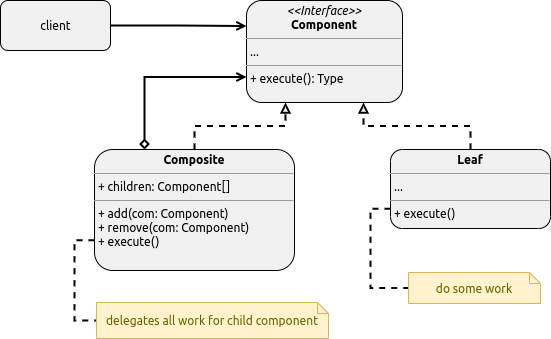

The diagram above was exported from draw.io. Its source (the exported page's mxGraphModel, read from the mxfile embedded in the PNG):
<mxGraphModel dx="820" dy="465" grid="0" gridSize="10" guides="1" tooltips="1" connect="1" arrows="1" fold="1" page="1" pageScale="1" pageWidth="1100" pageHeight="850" math="0" shadow="0">
  <root>
    <mxCell id="E-3uZKWi5WfYjvoKf-Sz-0" />
    <mxCell id="E-3uZKWi5WfYjvoKf-Sz-1" parent="E-3uZKWi5WfYjvoKf-Sz-0" />
    <mxCell id="E-3uZKWi5WfYjvoKf-Sz-9" style="edgeStyle=orthogonalEdgeStyle;rounded=0;orthogonalLoop=1;jettySize=auto;html=1;exitX=1;exitY=0.5;exitDx=0;exitDy=0;entryX=0;entryY=0.25;entryDx=0;entryDy=0;fontFamily=Ubuntu;fontColor=#000000;endArrow=open;endFill=0;strokeColor=#000000;strokeWidth=2;" parent="E-3uZKWi5WfYjvoKf-Sz-1" source="E-3uZKWi5WfYjvoKf-Sz-2" target="E-3uZKWi5WfYjvoKf-Sz-3" edge="1">
      <mxGeometry relative="1" as="geometry" />
    </mxCell>
    <mxCell id="E-3uZKWi5WfYjvoKf-Sz-2" value="client" style="html=1;rounded=1;fillColor=#F0F0F0;fontColor=#000000;fontFamily=Ubuntu;" parent="E-3uZKWi5WfYjvoKf-Sz-1" vertex="1">
      <mxGeometry x="106" y="86" width="110" height="50" as="geometry" />
    </mxCell>
    <mxCell id="E-3uZKWi5WfYjvoKf-Sz-3" value="&lt;p style=&quot;margin: 0px ; margin-top: 4px ; text-align: center&quot;&gt;&lt;i&gt;&amp;lt;&amp;lt;Interface&amp;gt;&amp;gt;&lt;/i&gt;&lt;br&gt;&lt;b&gt;Component&lt;/b&gt;&lt;/p&gt;&lt;hr size=&quot;1&quot;&gt;&lt;p style=&quot;margin: 0px ; margin-left: 4px&quot;&gt;...&lt;/p&gt;&lt;hr size=&quot;1&quot;&gt;&lt;p style=&quot;margin: 0px ; margin-left: 4px&quot;&gt;+ execute(): Type&lt;br&gt;&lt;br&gt;&lt;/p&gt;" style="verticalAlign=top;align=left;overflow=fill;fontSize=12;fontFamily=Ubuntu;html=1;rounded=1;fontColor=#000000;fillColor=#F0F0F0;" parent="E-3uZKWi5WfYjvoKf-Sz-1" vertex="1">
      <mxGeometry x="352" y="86" width="156" height="102" as="geometry" />
    </mxCell>
    <mxCell id="E-3uZKWi5WfYjvoKf-Sz-7" style="edgeStyle=orthogonalEdgeStyle;rounded=0;orthogonalLoop=1;jettySize=auto;html=1;exitX=0.5;exitY=0;exitDx=0;exitDy=0;entryX=0.25;entryY=1;entryDx=0;entryDy=0;fontFamily=Ubuntu;fontColor=#000000;strokeWidth=2;strokeColor=#000000;endArrow=block;endFill=0;dashed=1;" parent="E-3uZKWi5WfYjvoKf-Sz-1" source="E-3uZKWi5WfYjvoKf-Sz-5" target="E-3uZKWi5WfYjvoKf-Sz-3" edge="1">
      <mxGeometry relative="1" as="geometry" />
    </mxCell>
    <mxCell id="E-3uZKWi5WfYjvoKf-Sz-10" style="edgeStyle=orthogonalEdgeStyle;rounded=0;orthogonalLoop=1;jettySize=auto;html=1;exitX=0.25;exitY=0;exitDx=0;exitDy=0;entryX=0;entryY=0.75;entryDx=0;entryDy=0;fontFamily=Ubuntu;fontColor=#000000;endArrow=open;endFill=0;strokeColor=#000000;strokeWidth=2;startArrow=diamond;startFill=0;" parent="E-3uZKWi5WfYjvoKf-Sz-1" source="E-3uZKWi5WfYjvoKf-Sz-5" target="E-3uZKWi5WfYjvoKf-Sz-3" edge="1">
      <mxGeometry relative="1" as="geometry" />
    </mxCell>
    <mxCell id="E-3uZKWi5WfYjvoKf-Sz-16" style="edgeStyle=orthogonalEdgeStyle;rounded=0;orthogonalLoop=1;jettySize=auto;html=1;exitX=0;exitY=0.75;exitDx=0;exitDy=0;entryX=0;entryY=0.5;entryDx=0;entryDy=0;entryPerimeter=0;dashed=1;fontFamily=Ubuntu;fontSize=12;fontColor=#000000;startArrow=none;startFill=0;endArrow=none;endFill=0;strokeColor=#000000;strokeWidth=2;" parent="E-3uZKWi5WfYjvoKf-Sz-1" source="E-3uZKWi5WfYjvoKf-Sz-5" target="E-3uZKWi5WfYjvoKf-Sz-12" edge="1">
      <mxGeometry relative="1" as="geometry" />
    </mxCell>
    <mxCell id="E-3uZKWi5WfYjvoKf-Sz-5" value="&lt;p style=&quot;margin: 0px ; margin-top: 4px ; text-align: center&quot;&gt;&lt;b&gt;Composite&lt;/b&gt;&lt;/p&gt;&lt;hr size=&quot;1&quot;&gt;&lt;p style=&quot;margin: 0px ; margin-left: 4px&quot;&gt;+ children: Component[]&lt;/p&gt;&lt;hr size=&quot;1&quot;&gt;&lt;p style=&quot;margin: 0px ; margin-left: 4px&quot;&gt;+ add(com: Component)&lt;/p&gt;&lt;p style=&quot;margin: 0px ; margin-left: 4px&quot;&gt;+ remove(com: Component)&lt;br&gt;&lt;/p&gt;&lt;p style=&quot;margin: 0px ; margin-left: 4px&quot;&gt;+ execute()&lt;br&gt;&lt;/p&gt;" style="verticalAlign=top;align=left;overflow=fill;fontSize=12;fontFamily=Ubuntu;html=1;rounded=1;fontColor=#000000;fillColor=#F0F0F0;" parent="E-3uZKWi5WfYjvoKf-Sz-1" vertex="1">
      <mxGeometry x="200" y="235" width="200" height="121" as="geometry" />
    </mxCell>
    <mxCell id="E-3uZKWi5WfYjvoKf-Sz-8" style="edgeStyle=orthogonalEdgeStyle;rounded=0;orthogonalLoop=1;jettySize=auto;html=1;exitX=0.5;exitY=0;exitDx=0;exitDy=0;entryX=0.75;entryY=1;entryDx=0;entryDy=0;fontFamily=Ubuntu;fontColor=#000000;endArrow=block;endFill=0;strokeWidth=2;strokeColor=#000000;dashed=1;" parent="E-3uZKWi5WfYjvoKf-Sz-1" source="E-3uZKWi5WfYjvoKf-Sz-6" target="E-3uZKWi5WfYjvoKf-Sz-3" edge="1">
      <mxGeometry relative="1" as="geometry" />
    </mxCell>
    <mxCell id="E-3uZKWi5WfYjvoKf-Sz-15" style="edgeStyle=orthogonalEdgeStyle;rounded=0;orthogonalLoop=1;jettySize=auto;html=1;exitX=0;exitY=0.75;exitDx=0;exitDy=0;entryX=0;entryY=0.5;entryDx=0;entryDy=0;entryPerimeter=0;fontFamily=Ubuntu;fontSize=12;fontColor=#000000;startArrow=none;startFill=0;endArrow=none;endFill=0;strokeColor=#000000;strokeWidth=2;dashed=1;" parent="E-3uZKWi5WfYjvoKf-Sz-1" source="E-3uZKWi5WfYjvoKf-Sz-6" target="E-3uZKWi5WfYjvoKf-Sz-11" edge="1">
      <mxGeometry relative="1" as="geometry" />
    </mxCell>
    <mxCell id="E-3uZKWi5WfYjvoKf-Sz-6" value="&lt;p style=&quot;margin: 0px ; margin-top: 4px ; text-align: center&quot;&gt;&lt;b&gt;Leaf&lt;/b&gt;&lt;/p&gt;&lt;hr size=&quot;1&quot;&gt;&lt;p style=&quot;margin: 0px ; margin-left: 4px&quot;&gt;...&lt;/p&gt;&lt;hr size=&quot;1&quot;&gt;&lt;p style=&quot;margin: 0px ; margin-left: 4px&quot;&gt;+ execute()&lt;/p&gt;" style="verticalAlign=top;align=left;overflow=fill;fontSize=12;fontFamily=Ubuntu;html=1;rounded=1;fontColor=#000000;fillColor=#F0F0F0;" parent="E-3uZKWi5WfYjvoKf-Sz-1" vertex="1">
      <mxGeometry x="496" y="235" width="160" height="79" as="geometry" />
    </mxCell>
    <mxCell id="E-3uZKWi5WfYjvoKf-Sz-11" value="do some work" style="shape=note;strokeWidth=1;fontSize=12;size=11;whiteSpace=wrap;html=1;fillColor=#fff2cc;strokeColor=#d6b656;fontColor=#666600;rounded=1;fontFamily=Ubuntu;" parent="E-3uZKWi5WfYjvoKf-Sz-1" vertex="1">
      <mxGeometry x="514" y="358" width="132" height="31" as="geometry" />
    </mxCell>
    <mxCell id="E-3uZKWi5WfYjvoKf-Sz-12" value="delegates all work for child component" style="shape=note;strokeWidth=1;fontSize=12;size=11;whiteSpace=wrap;html=1;fillColor=#fff2cc;strokeColor=#d6b656;fontColor=#666600;rounded=1;fontFamily=Ubuntu;" parent="E-3uZKWi5WfYjvoKf-Sz-1" vertex="1">
      <mxGeometry x="202" y="388" width="232" height="36" as="geometry" />
    </mxCell>
  </root>
</mxGraphModel>